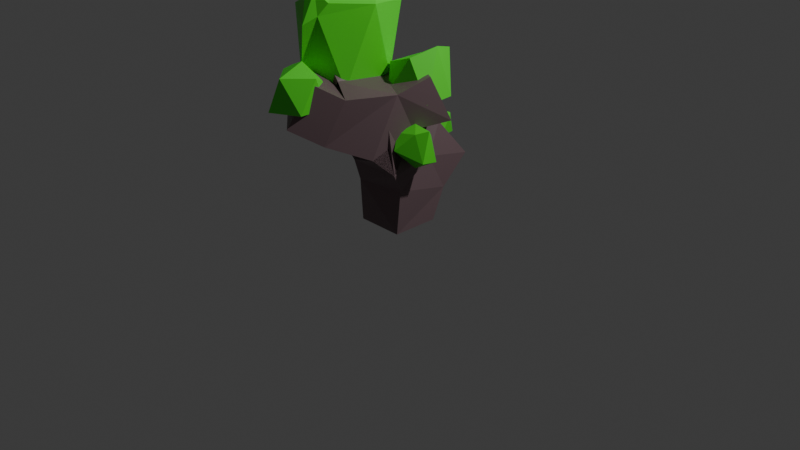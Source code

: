 # Source: dtree3B_F423_.blend  (saved by Blender 4.0.36; exported with 4.5.12 LTS)
import bpy
from mathutils import Matrix  # noqa: F401  (used for matrix-valued properties, if any)

bpy.ops.wm.read_factory_settings(use_empty=True)
scene = bpy.context.scene
scene.name = 'Scene'

# ---- collections
col_collection = bpy.data.collections.new('Collection'); scene.collection.children.link(col_collection)

# ---- materials (node trees are filled in below, after node groups)
mat_material_027 = bpy.data.materials.new('Material.027')
mat_material_027.use_transparent_shadow = False
mat_material_028 = bpy.data.materials.new('Material.028')
mat_material_028.alpha_threshold = 0.0
mat_material_028.use_transparent_shadow = False
mat_material_028.roughness = 0.5
mat_material_028.line_color = (0.0, 0.0, 0.0, 1.0)

# ---- node groups
ng_auto_smooth = bpy.data.node_groups.new('Auto Smooth', 'GeometryNodeTree')
_s = ng_auto_smooth.interface.new_socket(name='Geometry', in_out='OUTPUT', socket_type='NodeSocketGeometry')
_s = ng_auto_smooth.interface.new_socket(name='Geometry', in_out='INPUT', socket_type='NodeSocketGeometry')
_s = ng_auto_smooth.interface.new_socket(name='Angle', in_out='INPUT', socket_type='NodeSocketFloat')
_s.subtype = 'ANGLE'
_s.min_value = 0.0
_s.max_value = 3.142
ng_auto_smooth.is_modifier = True
_N = ng_auto_smooth.nodes; _L = ng_auto_smooth.links
n0 = _N.new('NodeGroupOutput'); n0.name = 'Group Output'; n0.location = (480, -100)
n1 = _N.new('NodeGroupInput'); n1.name = 'Group Input'; n1.location = (-420, -300)
n2 = _N.new('NodeGroupInput'); n2.name = 'Group Input.001'; n2.location = (-60, -100)
n3 = _N.new('GeometryNodeSetShadeSmooth'); n3.name = 'Set Shade Smooth'; n3.location = (120, -100)
n3.domain = 'EDGE'
n4 = _N.new('GeometryNodeSetShadeSmooth'); n4.name = 'Set Shade Smooth.001'; n4.location = (300, -100)
n5 = _N.new('GeometryNodeInputMeshEdgeAngle'); n5.name = 'Edge Angle'; n5.location = (-420, -220)
n6 = _N.new('GeometryNodeInputEdgeSmooth'); n6.name = 'Is Edge Smooth'; n6.location = (-60, -160)
n7 = _N.new('GeometryNodeInputShadeSmooth'); n7.name = 'Is Face Smooth'; n7.location = (-240, -340)
n8 = _N.new('FunctionNodeBooleanMath'); n8.name = 'Boolean Math'; n8.location = (-60, -220)
n9 = _N.new('FunctionNodeCompare'); n9.name = 'Compare'; n9.location = (-240, -180)
n9.operation = 'LESS_EQUAL'
_L.new(n5.outputs[0], n9.inputs[0])
_L.new(n4.outputs[0], n0.inputs[0])
_L.new(n1.outputs[1], n9.inputs[1])
_L.new(n9.outputs[0], n8.inputs[0])
_L.new(n7.outputs[0], n8.inputs[1])
_L.new(n2.outputs[0], n3.inputs[0])
_L.new(n6.outputs[0], n3.inputs[1])
_L.new(n3.outputs[0], n4.inputs[0])
_L.new(n8.outputs[0], n3.inputs[2])
n0.is_active_output = True

# ---- material node trees
mat_material_027.use_nodes = True; mat_material_027.node_tree.nodes.clear()
_N = mat_material_027.node_tree.nodes; _L = mat_material_027.node_tree.links
n0 = _N.new('ShaderNodeBsdfPrincipled'); n0.name = 'Principled BSDF'; n0.location = (10, 300)
n0.inputs[0].default_value = (0.09688, 0.8002, 0.03419, 1.0)
n0.inputs[3].default_value = 1.45
n1 = _N.new('ShaderNodeOutputMaterial'); n1.name = 'Material Output'; n1.location = (300, 300)
_L.new(n0.outputs[0], n1.inputs[0])
n1.is_active_output = True
mat_material_028.use_nodes = True; mat_material_028.node_tree.nodes.clear()
_N = mat_material_028.node_tree.nodes; _L = mat_material_028.node_tree.links
n0 = _N.new('ShaderNodeOutputMaterial'); n0.name = 'Material Output'; n0.location = (300, 300)
n1 = _N.new('ShaderNodeBsdfPrincipled'); n1.name = 'Principled BSDF'; n1.location = (10, 300)
n1.inputs[0].default_value = (0.1688, 0.1107, 0.1221, 1.0)
n1.inputs[3].default_value = 1.45
_L.new(n1.outputs[0], n0.inputs[0])
n0.is_active_output = True

# ---- world
world_world = bpy.data.worlds.new('World'); scene.world = world_world
world_world.use_nodes = True; world_world.node_tree.nodes.clear()
_N = world_world.node_tree.nodes; _L = world_world.node_tree.links
n0 = _N.new('ShaderNodeOutputWorld'); n0.name = 'World Output'; n0.location = (300, 300)
n1 = _N.new('ShaderNodeBackground'); n1.name = 'Background'; n1.location = (10, 300)
n1.inputs[0].default_value = (0.05088, 0.05088, 0.05088, 1.0)
_L.new(n1.outputs[0], n0.inputs[0])
n0.is_active_output = True
world_world.color = (0.05088, 0.05088, 0.05088)
world_world.use_sun_shadow = False
world_world.sun_shadow_jitter_overblur = 0.0

# ---- cameras
cam_camera = bpy.data.cameras.new('Camera')
cam_camera.clip_end = 100.0
cam_camera.ortho_scale = 7.314

# ---- lights
light_light = bpy.data.lights.new('Light', 'POINT')
light_light.transmission_factor = 0.0
light_light.use_soft_falloff = False
light_light.energy = 1000.0
light_light.shadow_soft_size = 0.1
light_light.shadow_maximum_resolution = 0.006
light_light.use_absolute_resolution = True

# ---- meshes
me_icosphere_084 = bpy.data.meshes.new('Icosphere.084')
me_icosphere_084.from_pydata([(0.02199, -0.01632, -0.9563), (0.7567, -0.3496, -0.4889), (-0.2505, -0.8241, -0.1352), (-0.8944, 0.0, -0.4472), (-0.2764, 0.8506, -0.4472), (0.7157, 0.3746, -0.615), (0.3846, -0.3895, 0.5604), (-0.5114, -0.4107, 0.3862), (-0.7236, 0.5257, 0.4472), (0.2506, 0.5495, 0.2465), (0.7805, -0.06652, 0.7189), (0.0, 0.0, 0.7656)], [], [(0, 1, 2), (1, 0, 5), (0, 2, 3), (0, 3, 4), (0, 4, 5), (1, 5, 10), (2, 1, 6), (3, 2, 7), (4, 3, 8), (5, 4, 9), (1, 10, 6), (2, 6, 7), (3, 7, 8), (4, 8, 9), (5, 9, 10), (6, 10, 11), (7, 6, 11), (8, 7, 11), (9, 8, 11), (10, 9, 11)])
_uv = me_icosphere_084.uv_layers.new(name='UVMap')
_uv.uv.foreach_set('vector', [0.1818, 0.0, 0.2727, 0.1575, 0.09091, 0.1575, 0.2727, 0.1575, 0.3636, 0.0, 0.4545, 0.1575, 0.9091, 0.0, 1.0, 0.1575, 0.8182, 0.1575, 0.7273, 0.0, 0.8182, 0.1575, 0.6364, 0.1575, 0.5455, 0.0, 0.6364, 0.1575, 0.4545, 0.1575, 0.2727, 0.1575, 0.4545, 0.1575, 0.3636, 0.3149, 0.09091, 0.1575, 0.2727, 0.1575, 0.1818, 0.3149, 0.8182, 0.1575, 1.0, 0.1575, 0.9091, 0.3149, 0.6364, 0.1575, 0.8182, 0.1575, 0.7273, 0.3149, 0.4545, 0.1575, 0.6364, 0.1575, 0.5455, 0.3149, 0.2727, 0.1575, 0.3636, 0.3149, 0.1818, 0.3149, 0.09091, 0.1575, 0.1818, 0.3149, 0.0, 0.3149, 0.8182, 0.1575, 0.9091, 0.3149, 0.7273, 0.3149, 0.6364, 0.1575, 0.7273, 0.3149, 0.5455, 0.3149, 0.4545, 0.1575, 0.5455, 0.3149, 0.3636, 0.3149, 0.1818, 0.3149, 0.3636, 0.3149, 0.2727, 0.4724, 0.0, 0.3149, 0.1818, 0.3149, 0.09091, 0.4724, 0.7273, 0.3149, 0.9091, 0.3149, 0.8182, 0.4724, 0.5455, 0.3149, 0.7273, 0.3149, 0.6364, 0.4724, 0.3636, 0.3149, 0.5455, 0.3149, 0.4545, 0.4724])
me_icosphere_084.materials.append(mat_material_027)
me_icosphere_084.update()
me_icosphere_083 = bpy.data.meshes.new('Icosphere.083')
me_icosphere_083.from_pydata([(0.0, 0.0, -0.7353), (0.7236, -0.5257, -0.4472), (-0.2764, -1.068, -0.4472), (-0.8944, 0.0, -0.4472), (-0.2764, 0.8506, -0.4472), (0.7236, 0.5257, -0.4472), (0.2764, -0.9769, 0.8128), (-0.5548, -0.1679, 0.762), (-0.7236, 0.3319, 0.7568), (0.2764, 0.8506, 0.2547), (0.8944, 0.0, 0.7381), (0.0, 0.1674, 1.073)], [], [(0, 1, 2), (1, 0, 5), (0, 2, 3), (0, 3, 4), (0, 4, 5), (1, 5, 10), (2, 1, 6), (3, 2, 7), (4, 3, 8), (5, 4, 9), (1, 10, 6), (2, 6, 7), (3, 7, 8), (4, 8, 9), (5, 9, 10), (6, 10, 11), (7, 6, 11), (8, 7, 11), (9, 8, 11), (10, 9, 11)])
_uv = me_icosphere_083.uv_layers.new(name='UVMap')
_uv.uv.foreach_set('vector', [0.1818, 0.0, 0.2727, 0.1575, 0.09091, 0.1575, 0.2727, 0.1575, 0.3636, 0.0, 0.4545, 0.1575, 0.9091, 0.0, 1.0, 0.1575, 0.8182, 0.1575, 0.7273, 0.0, 0.8182, 0.1575, 0.6364, 0.1575, 0.5455, 0.0, 0.6364, 0.1575, 0.4545, 0.1575, 0.2727, 0.1575, 0.4545, 0.1575, 0.3636, 0.3149, 0.09091, 0.1575, 0.2727, 0.1575, 0.1818, 0.3149, 0.8182, 0.1575, 1.0, 0.1575, 0.9091, 0.3149, 0.6364, 0.1575, 0.8182, 0.1575, 0.7273, 0.3149, 0.4545, 0.1575, 0.6364, 0.1575, 0.5455, 0.3149, 0.2727, 0.1575, 0.3636, 0.3149, 0.1818, 0.3149, 0.09091, 0.1575, 0.1818, 0.3149, 0.0, 0.3149, 0.8182, 0.1575, 0.9091, 0.3149, 0.7273, 0.3149, 0.6364, 0.1575, 0.7273, 0.3149, 0.5455, 0.3149, 0.4545, 0.1575, 0.5455, 0.3149, 0.3636, 0.3149, 0.1818, 0.3149, 0.3636, 0.3149, 0.2727, 0.4724, 0.0, 0.3149, 0.1818, 0.3149, 0.09091, 0.4724, 0.7273, 0.3149, 0.9091, 0.3149, 0.8182, 0.4724, 0.5455, 0.3149, 0.7273, 0.3149, 0.6364, 0.4724, 0.3636, 0.3149, 0.5455, 0.3149, 0.4545, 0.4724])
me_icosphere_083.materials.append(mat_material_027)
me_icosphere_083.update()
me_icosphere_082 = bpy.data.meshes.new('Icosphere.082')
me_icosphere_082.from_pydata([(0.0, 0.0, -1.0), (0.5855, -0.537, -0.803), (-0.3008, -1.075, -0.5561), (-0.8944, 0.0, -0.4472), (-0.3296, 0.9229, -0.5853), (0.8044, 0.6034, -0.6369), (-0.8991, -0.7036, 0.9431), (-0.7236, 0.5257, 0.4472), (1.078, -0.05113, 1.173), (-0.0599, -0.164, 1.585), (0.1744, -1.374, 0.7642), (0.3845, -1.117, 0.9563), (0.5511, -0.9383, 1.247), (0.1664, -0.9986, 1.461), (-0.02095, -1.135, 1.226), (0.5837, 1.18, 0.9739), (0.01903, 1.273, 0.7977), (-0.3186, 1.139, 0.9037), (0.1195, 0.863, 1.456), (0.35, 0.6236, 1.509), (-0.694, 0.4291, 1.01)], [], [(0, 1, 2), (1, 0, 5), (0, 2, 3), (0, 3, 4), (0, 4, 5), (1, 5, 8), (8, 11, 1), (3, 2, 6), (4, 3, 7), (7, 16, 4), (12, 9, 13), (6, 13, 9), (3, 6, 7), (17, 9, 18), (19, 9, 8), (2, 11, 10), (7, 6, 9, 20), (4, 15, 5), (11, 12, 13), (10, 6, 2), (18, 15, 17), (15, 8, 5), (8, 12, 11), (7, 17, 16), (12, 8, 9), (6, 14, 13), (17, 7, 20, 9), (19, 18, 9), (2, 1, 11), (4, 16, 15), (14, 10, 13), (10, 11, 13), (10, 14, 6), (19, 15, 18), (15, 16, 17), (15, 19, 8)])
_uv = me_icosphere_082.uv_layers.new(name='UVMap')
_uv.uv.foreach_set('vector', [0.1818, 0.0, 0.2727, 0.1575, 0.09091, 0.1575, 0.2727, 0.1575, 0.3636, 0.0, 0.4545, 0.1575, 0.9091, 0.0, 1.0, 0.1575, 0.8182, 0.1575, 0.7273, 0.0, 0.8182, 0.1575, 0.6364, 0.1575, 0.5455, 0.0, 0.6364, 0.1575, 0.4545, 0.1575, 0.2727, 0.1575, 0.4545, 0.1575, 0.3636, 0.3149, 0.3636, 0.3149, 0.2005, 0.2826, 0.2727, 0.1575, 0.8182, 0.1575, 1.0, 0.1575, 0.9091, 0.3149, 0.6364, 0.1575, 0.8182, 0.1575, 0.7273, 0.3149, 0.7273, 0.3149, 0.566, 0.2793, 0.6364, 0.1575, 0.2331, 0.3149, 0.2727, 0.4724, 0.2094, 0.3627, 0.0, 0.3149, 0.1542, 0.3627, 0.09091, 0.4724, 0.8182, 0.1575, 0.9091, 0.3149, 0.7273, 0.3149, 0.5974, 0.3149, 0.6364, 0.4724, 0.5738, 0.364, 0.5022, 0.3149, 0.4545, 0.4724, 0.3636, 0.3149, 0.09091, 0.1575, 0.2005, 0.2826, 0.1637, 0.2836, 0.7273, 0.3149, 0.9091, 0.3149, 0.8182, 0.4724, 0.7727, 0.3937, 0.6364, 0.1575, 0.5262, 0.2815, 0.4545, 0.1575, 0.2005, 0.2826, 0.2331, 0.3149, 0.2094, 0.3627, 0.1637, 0.2836, 0.0, 0.3149, 0.09091, 0.1575, 0.5738, 0.364, 0.5262, 0.2815, 0.5974, 0.3149, 0.5262, 0.2815, 0.3636, 0.3149, 0.4545, 0.1575, 0.3636, 0.3149, 0.2331, 0.3149, 0.2005, 0.2826, 0.7273, 0.3149, 0.5974, 0.3149, 0.566, 0.2793, 0.2331, 0.3149, 0.3636, 0.3149, 0.2727, 0.4724, 0.0, 0.3149, 0.1347, 0.3149, 0.1542, 0.3627, 0.5974, 0.3149, 0.7273, 0.3149, 0.6818, 0.3937, 0.6364, 0.4724, 0.5022, 0.3149, 0.5171, 0.364, 0.4545, 0.4724, 0.09091, 0.1575, 0.2727, 0.1575, 0.2005, 0.2826, 0.6364, 0.1575, 0.566, 0.2793, 0.5262, 0.2815, 0.1347, 0.3149, 0.1637, 0.2836, 0.2094, 0.3627, 0.1637, 0.2836, 0.2005, 0.2826, 0.2094, 0.3627, 0.1637, 0.2836, 0.1347, 0.3149, 0.0, 0.3149, 0.5022, 0.3149, 0.5262, 0.2815, 0.5738, 0.364, 0.5262, 0.2815, 0.566, 0.2793, 0.5974, 0.3149, 0.5262, 0.2815, 0.5022, 0.3149, 0.3636, 0.3149])
me_icosphere_082.materials.append(mat_material_027)
me_icosphere_082.update()
me_icosphere_081 = bpy.data.meshes.new('Icosphere.081')
me_icosphere_081.from_pydata([(0.0, 0.0, -0.8162), (0.7236, -0.5257, -0.4472), (-0.3676, -0.9422, -0.238), (-0.8944, 0.0, -0.4472), (-0.2764, 0.8506, -0.4472), (0.74, 0.37, -0.3934), (0.2524, -0.7323, 0.8112), (-0.7236, -0.5257, 0.4472), (-0.7236, 0.5257, 0.4472), (0.2685, 0.7568, 0.8101), (0.5531, 0.0, 1.054), (0.0, 0.0, 0.7656)], [], [(0, 1, 2), (1, 0, 5), (0, 2, 3), (0, 3, 4), (0, 4, 5), (1, 5, 10), (2, 1, 6), (3, 2, 7), (4, 3, 8), (5, 4, 9), (1, 10, 6), (2, 6, 7), (3, 7, 8), (4, 8, 9), (5, 9, 10), (6, 10, 11), (7, 6, 11), (8, 7, 11), (9, 8, 11), (10, 9, 11)])
_uv = me_icosphere_081.uv_layers.new(name='UVMap')
_uv.uv.foreach_set('vector', [0.1818, 0.0, 0.2727, 0.1575, 0.09091, 0.1575, 0.2727, 0.1575, 0.3636, 0.0, 0.4545, 0.1575, 0.9091, 0.0, 1.0, 0.1575, 0.8182, 0.1575, 0.7273, 0.0, 0.8182, 0.1575, 0.6364, 0.1575, 0.5455, 0.0, 0.6364, 0.1575, 0.4545, 0.1575, 0.2727, 0.1575, 0.4545, 0.1575, 0.3636, 0.3149, 0.09091, 0.1575, 0.2727, 0.1575, 0.1818, 0.3149, 0.8182, 0.1575, 1.0, 0.1575, 0.9091, 0.3149, 0.6364, 0.1575, 0.8182, 0.1575, 0.7273, 0.3149, 0.4545, 0.1575, 0.6364, 0.1575, 0.5455, 0.3149, 0.2727, 0.1575, 0.3636, 0.3149, 0.1818, 0.3149, 0.09091, 0.1575, 0.1818, 0.3149, 0.0, 0.3149, 0.8182, 0.1575, 0.9091, 0.3149, 0.7273, 0.3149, 0.6364, 0.1575, 0.7273, 0.3149, 0.5455, 0.3149, 0.4545, 0.1575, 0.5455, 0.3149, 0.3636, 0.3149, 0.1818, 0.3149, 0.3636, 0.3149, 0.2727, 0.4724, 0.0, 0.3149, 0.1818, 0.3149, 0.09091, 0.4724, 0.7273, 0.3149, 0.9091, 0.3149, 0.8182, 0.4724, 0.5455, 0.3149, 0.7273, 0.3149, 0.6364, 0.4724, 0.3636, 0.3149, 0.5455, 0.3149, 0.4545, 0.4724])
me_icosphere_081.materials.append(mat_material_027)
me_icosphere_081.update()
me_icosphere_032 = bpy.data.meshes.new('Icosphere.032')
me_icosphere_032.from_pydata([(0.002951, 0.0199, -0.7555), (0.7137, -0.3739, -0.3262), (-0.2231, -0.724, -0.3826), (-0.6945, 0.1039, -0.3408), (-0.1973, 0.5929, -0.2692), (0.5688, 0.5078, -0.3099), (0.2414, -0.6593, 0.4289), (-0.7734, -0.5411, 0.4318), (-0.7076, 0.4847, 0.5395), (0.2589, 0.6552, 0.4729), (0.7954, 0.05504, 0.5441), (-0.04395, 0.03574, 0.7395)], [], [(0, 1, 2), (1, 0, 5), (0, 2, 3), (0, 3, 4), (0, 4, 5), (1, 5, 10), (2, 1, 6), (3, 2, 7), (4, 3, 8), (5, 4, 9), (1, 10, 6), (2, 6, 7), (3, 7, 8), (4, 8, 9), (5, 9, 10), (6, 10, 11), (7, 6, 11), (8, 7, 11), (9, 8, 11), (10, 9, 11)])
_uv = me_icosphere_032.uv_layers.new(name='UVMap')
_uv.uv.foreach_set('vector', [0.1818, 0.0, 0.2727, 0.1575, 0.09091, 0.1575, 0.2727, 0.1575, 0.3636, 0.0, 0.4545, 0.1575, 0.9091, 0.0, 1.0, 0.1575, 0.8182, 0.1575, 0.7273, 0.0, 0.8182, 0.1575, 0.6364, 0.1575, 0.5455, 0.0, 0.6364, 0.1575, 0.4545, 0.1575, 0.2727, 0.1575, 0.4545, 0.1575, 0.3636, 0.3149, 0.09091, 0.1575, 0.2727, 0.1575, 0.1818, 0.3149, 0.8182, 0.1575, 1.0, 0.1575, 0.9091, 0.3149, 0.6364, 0.1575, 0.8182, 0.1575, 0.7273, 0.3149, 0.4545, 0.1575, 0.6364, 0.1575, 0.5455, 0.3149, 0.2727, 0.1575, 0.3636, 0.3149, 0.1818, 0.3149, 0.09091, 0.1575, 0.1818, 0.3149, 0.0, 0.3149, 0.8182, 0.1575, 0.9091, 0.3149, 0.7273, 0.3149, 0.6364, 0.1575, 0.7273, 0.3149, 0.5455, 0.3149, 0.4545, 0.1575, 0.5455, 0.3149, 0.3636, 0.3149, 0.1818, 0.3149, 0.3636, 0.3149, 0.2727, 0.4724, 0.0, 0.3149, 0.1818, 0.3149, 0.09091, 0.4724, 0.7273, 0.3149, 0.9091, 0.3149, 0.8182, 0.4724, 0.5455, 0.3149, 0.7273, 0.3149, 0.6364, 0.4724, 0.3636, 0.3149, 0.5455, 0.3149, 0.4545, 0.4724])
me_icosphere_032.materials.append(mat_material_027)
me_icosphere_032.update()
me_icosphere_031 = bpy.data.meshes.new('Icosphere.031')
me_icosphere_031.from_pydata([(0.1294, -0.233, -0.8847), (0.6512, -0.5477, -0.7232), (-0.2096, -0.6207, -0.3495), (-0.7601, -0.1116, -0.4396), (-0.2902, 0.6962, -0.2403), (0.7236, 0.5257, -0.4472), (0.2764, -0.8506, 0.6178), (-0.6461, -0.4676, 0.3372), (-0.3059, 0.6186, 0.5828), (0.1418, 0.8295, 0.5918), (0.7175, 0.01286, 0.5675), (0.0, 0.0, 0.8341)], [], [(0, 1, 2), (1, 0, 5), (0, 2, 3), (0, 3, 4), (0, 4, 5), (1, 5, 10), (2, 1, 6), (3, 2, 7), (4, 3, 8), (5, 4, 9), (1, 10, 6), (2, 6, 7), (3, 7, 8), (4, 8, 9), (5, 9, 10), (6, 10, 11), (7, 6, 11), (8, 7, 11), (9, 8, 11), (10, 9, 11)])
_uv = me_icosphere_031.uv_layers.new(name='UVMap')
_uv.uv.foreach_set('vector', [0.1818, 0.0, 0.2727, 0.1575, 0.09091, 0.1575, 0.2727, 0.1575, 0.3636, 0.0, 0.4545, 0.1575, 0.9091, 0.0, 1.0, 0.1575, 0.8182, 0.1575, 0.7273, 0.0, 0.8182, 0.1575, 0.6364, 0.1575, 0.5455, 0.0, 0.6364, 0.1575, 0.4545, 0.1575, 0.2727, 0.1575, 0.4545, 0.1575, 0.3636, 0.3149, 0.09091, 0.1575, 0.2727, 0.1575, 0.1818, 0.3149, 0.8182, 0.1575, 1.0, 0.1575, 0.9091, 0.3149, 0.6364, 0.1575, 0.8182, 0.1575, 0.7273, 0.3149, 0.4545, 0.1575, 0.6364, 0.1575, 0.5455, 0.3149, 0.2727, 0.1575, 0.3636, 0.3149, 0.1818, 0.3149, 0.09091, 0.1575, 0.1818, 0.3149, 0.0, 0.3149, 0.8182, 0.1575, 0.9091, 0.3149, 0.7273, 0.3149, 0.6364, 0.1575, 0.7273, 0.3149, 0.5455, 0.3149, 0.4545, 0.1575, 0.5455, 0.3149, 0.3636, 0.3149, 0.1818, 0.3149, 0.3636, 0.3149, 0.2727, 0.4724, 0.0, 0.3149, 0.1818, 0.3149, 0.09091, 0.4724, 0.7273, 0.3149, 0.9091, 0.3149, 0.8182, 0.4724, 0.5455, 0.3149, 0.7273, 0.3149, 0.6364, 0.4724, 0.3636, 0.3149, 0.5455, 0.3149, 0.4545, 0.4724])
me_icosphere_031.materials.append(mat_material_027)
me_icosphere_031.update()
me_cube_020 = bpy.data.meshes.new('Cube.020')
me_cube_020.from_pydata([(0.0, 0.0, 0.0), (-0.3387, 0.1974, 0.7918), (-0.09045, 0.3698, 0.6075), (-0.427, -0.8719, 1.395), (-0.6041, -0.2312, 1.602), (0.2765, 0.1981, 1.396), (-0.01429, -0.3621, 1.1), (0.0, 0.0, 0.4228), (-0.02586, 0.6061, 0.8069), (0.002021, 0.2323, 0.5104), (0.02334, -0.1478, 0.834), (-0.2206, -0.617, 1.223), (0.3048, -0.1121, 0.9181)], [(2, 8), (2, 1), (9, 2), (11, 3), (6, 4), (6, 5), (10, 6), (0, 7), (7, 9), (7, 10), (6, 11), (10, 12)], [])
_uv = me_cube_020.uv_layers.new(name='UVMap')
_uv.uv.foreach_set('vector', [])
me_cube_020.materials.append(mat_material_028)
me_cube_020.use_mirror_vertex_groups = False
me_cube_020.update()

# ---- objects
ob_icosphere_082 = bpy.data.objects.new('Icosphere.082', me_icosphere_084)
ob_icosphere_081 = bpy.data.objects.new('Icosphere.081', me_icosphere_083)
ob_icosphere_080 = bpy.data.objects.new('Icosphere.080', me_icosphere_082)
ob_icosphere_079 = bpy.data.objects.new('Icosphere.079', me_icosphere_081)
ob_icosphere_078 = bpy.data.objects.new('Icosphere.078', me_icosphere_032)
ob_icosphere_070 = bpy.data.objects.new('Icosphere.070', me_icosphere_031)
ob_cube_020 = bpy.data.objects.new('Cube.020', me_cube_020)
ob_light = bpy.data.objects.new('Light', light_light)
ob_camera = bpy.data.objects.new('Camera', cam_camera)

# ---- transforms, parenting, visibility, modifiers, constraints
ob_icosphere_082.location = (0.3816, -0.1494, 0.9752)
ob_icosphere_082.scale = (0.2599, 0.2599, 0.2599)
ob_icosphere_081.location = (-0.3868, -0.908, 1.455)
ob_icosphere_081.scale = (0.2866, 0.2866, 0.2866)
ob_icosphere_080.location = (-0.4538, -0.2687, 1.772)
ob_icosphere_080.scale = (0.4207, 0.4207, 0.4207)
_m = ob_icosphere_080.modifiers.new('Auto Smooth', 'NODES')
_m.node_group = ng_auto_smooth
_gi = [s.identifier for s in ng_auto_smooth.interface.items_tree if s.item_type == 'SOCKET' and s.in_out == 'INPUT']
_m[_gi[1]] = 0.5236  # Angle
ob_icosphere_079.location = (0.1798, 0.1348, 1.498)
ob_icosphere_079.scale = (0.3481, 0.3481, 0.3481)
ob_icosphere_078.location = (-0.05668, 0.5653, 0.8591)
ob_icosphere_078.scale = (0.2205, 0.2205, 0.2205)
ob_icosphere_070.location = (-0.3627, 0.1948, 0.8662)
ob_icosphere_070.scale = (0.1781, 0.1781, 0.1781)
ob_cube_020.location = (-0.005438, -0.009781, 0.0)
ob_cube_020.lock_rotations_4d = False
ob_cube_020.empty_display_type = 'ARROWS'
ob_cube_020.lineart.crease_threshold = 0.0
_m = ob_cube_020.modifiers.new('Skin', 'SKIN')
_m.use_x_symmetry = False
ob_light.location = (4.076, 1.005, 5.904)
ob_light.rotation_euler = (0.6503, 0.05522, 1.866)
ob_light.lock_rotations_4d = False
ob_light.empty_display_type = 'ARROWS'
ob_light.color = (0.0, 0.0, 0.0, 0.0)
ob_light.lineart.crease_threshold = 0.0
ob_camera.location = (7.359, -6.926, 4.958)
ob_camera.rotation_euler = (1.109, 0.0, 0.8149)
ob_camera.lock_rotations_4d = False
ob_camera.empty_display_type = 'ARROWS'
ob_camera.color = (0.0, 0.0, 0.0, 0.0)
ob_camera.display_type = 'WIRE'
ob_camera.lineart.crease_threshold = 0.0

# ---- collection membership
scene.collection.objects.link(ob_icosphere_082)
scene.collection.objects.link(ob_icosphere_081)
scene.collection.objects.link(ob_icosphere_080)
scene.collection.objects.link(ob_icosphere_079)
scene.collection.objects.link(ob_icosphere_078)
scene.collection.objects.link(ob_icosphere_070)
scene.collection.objects.link(ob_cube_020)
col_collection.objects.link(ob_light)
col_collection.objects.link(ob_camera)

# ---- scene / render settings (as saved in the file)
scene.camera = ob_camera
scene.frame_start = 1; scene.frame_end = 250; scene.frame_set(1)
scene.render.engine = 'BLENDER_EEVEE_NEXT'
scene.cycles.sampling_pattern = 'TABULATED_SOBOL'
bpy.context.view_layer.update()
